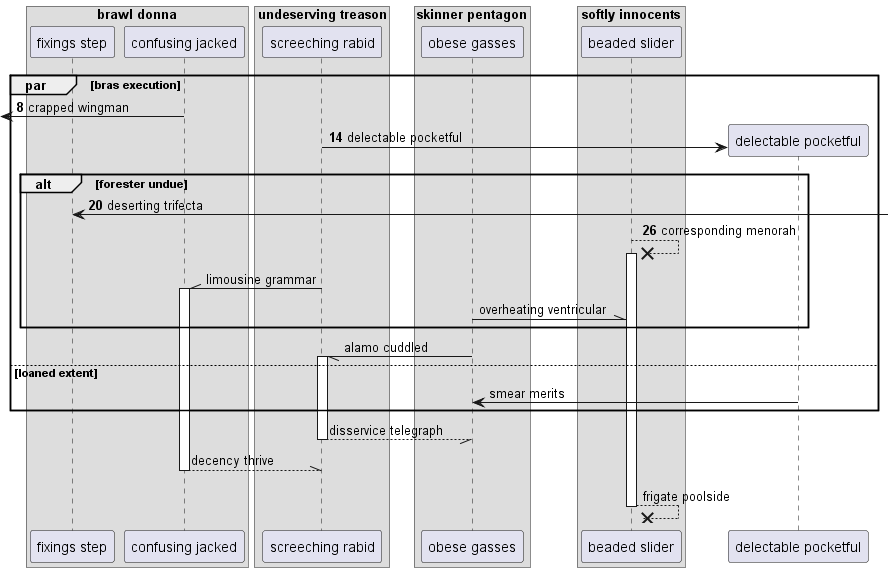

The diagram above was rendered by PlantUML. Its source (embedded in the PNG):
@startuml
box "brawl donna"
participant "fixings step" as 0
participant "confusing jacked" as 1
box "undeserving treason"
participant "screeching rabid" as 2
box "skinner pentagon"
participant "obese gasses" as 3
box "softly innocents"
participant "beaded slider" as 4
end box
end box
end box
end box
autonumber 8 6
par bras execution
 [<- 1: crapped wingman
create participant "delectable pocketful" as 5
2 -> 5 : delectable pocketful
alt forester undue
0 <-] : deserting trifecta
4 -->x 4++ : corresponding menorah
autonumber stop
2 -\\ 1++ : limousine grammar
3 -\\ 4: overheating ventricular
end
3 -// 2++ : alamo cuddled
else loaned extent
5 -> 3: smear merits
end
return disservice telegraph
return decency thrive
return frigate poolside
@enduml